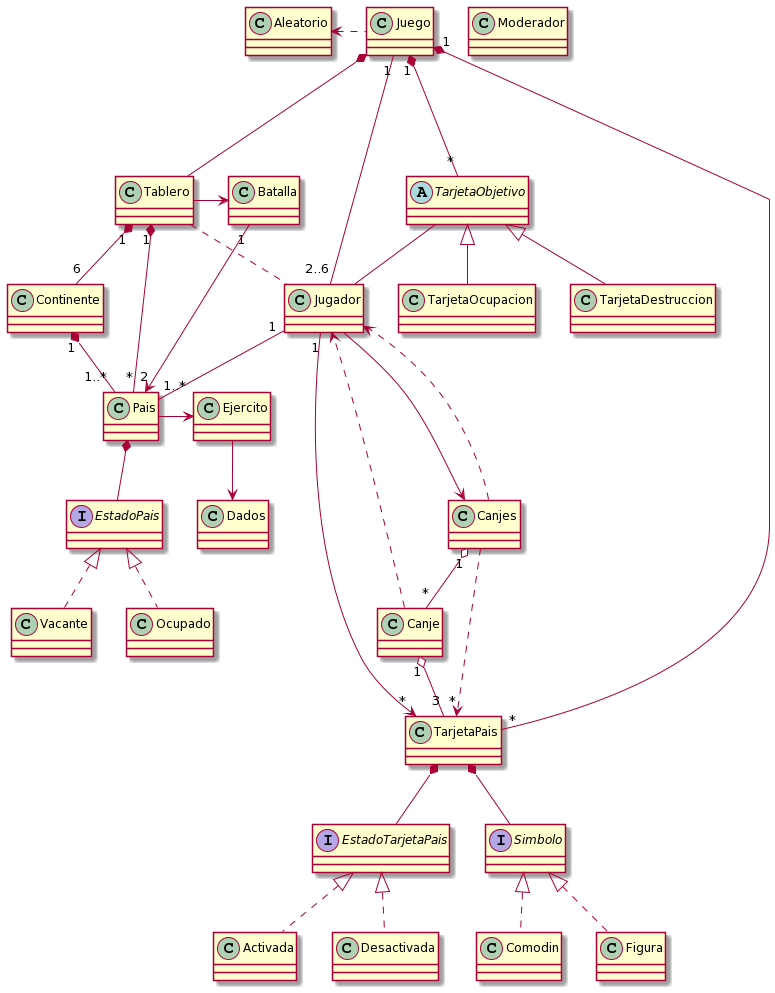

The diagram above was rendered by PlantUML. Its source (embedded in the PNG):
@startuml
Juego  *- Tablero
Juego "1" -- "2..6" Jugador
Juego "1" *-- "*" TarjetaPais
Juego "1" *--- "*" TarjetaObjetivo
Aleatorio <. Juego
Tablero . Jugador


Canjes "1" o-- "*" Canje
Canjes ..> "*" TarjetaPais
Canjes ..> Jugador
Canje "1" o-- "3" TarjetaPais
Canje ..> Jugador

Pais ->  Ejercito

Interface EstadoTarjetaPais
Interface Simbolo


Tablero "1" *-- "6" Continente
Tablero "1" *-- "*" Pais
Continente "1" *-- "1..*" Pais

Jugador "1" -- "1..*" Pais

Interface EstadoTarjetaPais
Interface Simbolo

TarjetaPais *-- EstadoTarjetaPais
EstadoTarjetaPais <|.. Activada
EstadoTarjetaPais <|.. Desactivada

TarjetaPais *-- Simbolo
Simbolo <|.. Comodin
Simbolo <|.. Figura

TarjetaObjetivo <|-- TarjetaDestruccion
TarjetaObjetivo <|-- TarjetaOcupacion
TarjetaObjetivo  --  Jugador

Ejercito  -->  "Dados"
Jugador  --->  Canjes


Tablero -> Batalla
Jugador "1" -> "*" TarjetaPais
Batalla "1" --> "2" Pais

Pais *-- EstadoPais
EstadoPais <|.. Vacante
EstadoPais <|.. Ocupado


class Aleatorio {

}

class Batalla {

}

class Continente {

}

class Dados {

}

class Ejercito {

}

class Juego {

}

class Jugador {

}

class Moderador {

}

class Tablero {
}

class Activada {

}

class Comodin {
}

class Desactivada {
}

interface EstadoTarjetaPais {
}

class Figura {

}

interface Simbolo {

}

class TarjetaPais {

}

class TarjetaDestruccion {

}

abstract class TarjetaObjetivo {

}

class TarjetaOcupacion {

}

interface EstadoPais {
}

class Ocupado {

}

class Pais {

}

class Vacante {

}

class Canje {

}

class Canjes {

}
@enduml